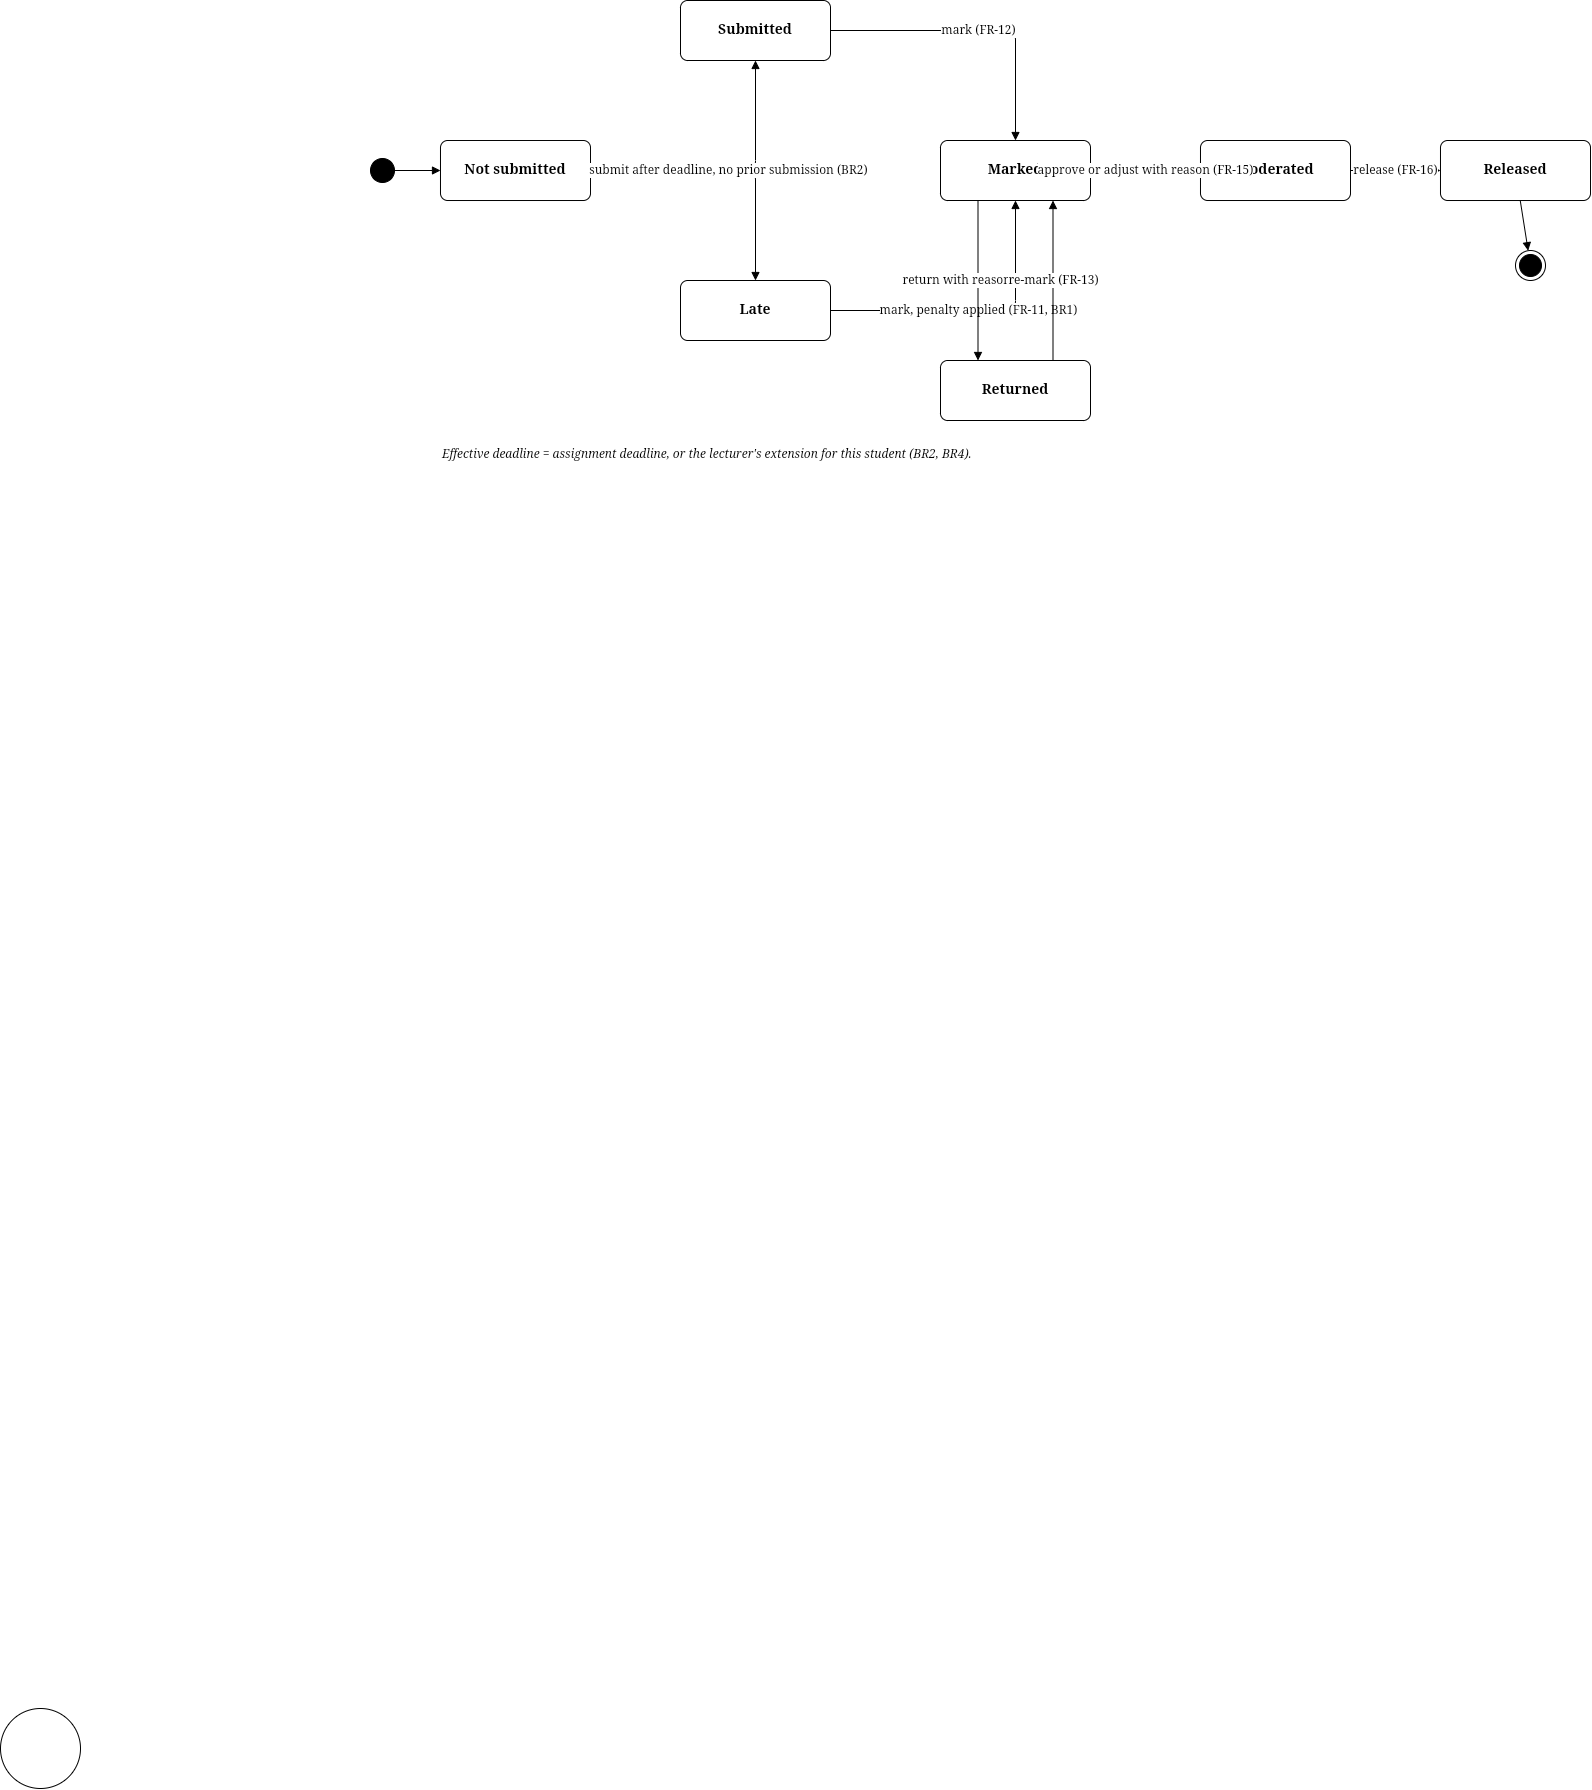

The diagram above was exported from draw.io. Its source (the exported page's mxGraphModel, read from the mxfile embedded in the PNG):
<mxGraphModel dx="2470" dy="985" grid="1" gridSize="10" guides="1" tooltips="1" connect="1" arrows="1" fold="1" page="1" pageScale="1" pageWidth="850" pageHeight="1100" math="0" shadow="0">
  <root>
    <mxCell id="0" />
    <mxCell id="1" parent="0" />
    <mxCell id="Fr91R5SKZ52Ax5hu_V_t-77" parent="1" style="ellipse;whiteSpace=wrap;html=1;shapeInside=1;" value="" vertex="1">
      <mxGeometry height="80" width="80" x="-340" y="1808" as="geometry" />
    </mxCell>
    <mxCell id="I-zNxRfILOlijwC1kmxS-1" parent="1" style="ellipse;html=1;fillColor=#000000;strokeColor=#000000;" value="" vertex="1">
      <mxGeometry height="24" width="24" x="30" y="258" as="geometry" />
    </mxCell>
    <mxCell id="I-zNxRfILOlijwC1kmxS-2" parent="1" style="rounded=1;arcSize=12;whiteSpace=wrap;html=1;fillColor=#FFFFFF;strokeColor=#000000;fontFamily=Times New Roman;fontSize=14;fontStyle=1;" value="Not submitted" vertex="1">
      <mxGeometry height="60" width="150" x="100" y="240" as="geometry" />
    </mxCell>
    <mxCell id="I-zNxRfILOlijwC1kmxS-3" parent="1" style="rounded=1;arcSize=12;whiteSpace=wrap;html=1;fillColor=#FFFFFF;strokeColor=#000000;fontFamily=Times New Roman;fontSize=14;fontStyle=1;" value="Submitted" vertex="1">
      <mxGeometry height="60" width="150" x="340" y="100" as="geometry" />
    </mxCell>
    <mxCell id="I-zNxRfILOlijwC1kmxS-4" parent="1" style="rounded=1;arcSize=12;whiteSpace=wrap;html=1;fillColor=#FFFFFF;strokeColor=#000000;fontFamily=Times New Roman;fontSize=14;fontStyle=1;" value="Late" vertex="1">
      <mxGeometry height="60" width="150" x="340" y="380" as="geometry" />
    </mxCell>
    <mxCell id="I-zNxRfILOlijwC1kmxS-5" parent="1" style="rounded=1;arcSize=12;whiteSpace=wrap;html=1;fillColor=#FFFFFF;strokeColor=#000000;fontFamily=Times New Roman;fontSize=14;fontStyle=1;" value="Marked" vertex="1">
      <mxGeometry height="60" width="150" x="600" y="240" as="geometry" />
    </mxCell>
    <mxCell id="I-zNxRfILOlijwC1kmxS-6" parent="1" style="rounded=1;arcSize=12;whiteSpace=wrap;html=1;fillColor=#FFFFFF;strokeColor=#000000;fontFamily=Times New Roman;fontSize=14;fontStyle=1;" value="Moderated" vertex="1">
      <mxGeometry height="60" width="150" x="860" y="240" as="geometry" />
    </mxCell>
    <mxCell id="I-zNxRfILOlijwC1kmxS-7" parent="1" style="rounded=1;arcSize=12;whiteSpace=wrap;html=1;fillColor=#FFFFFF;strokeColor=#000000;fontFamily=Times New Roman;fontSize=14;fontStyle=1;" value="Released" vertex="1">
      <mxGeometry height="60" width="150" x="1100" y="240" as="geometry" />
    </mxCell>
    <mxCell id="I-zNxRfILOlijwC1kmxS-8" parent="1" style="rounded=1;arcSize=12;whiteSpace=wrap;html=1;fillColor=#FFFFFF;strokeColor=#000000;fontFamily=Times New Roman;fontSize=14;fontStyle=1;" value="Returned" vertex="1">
      <mxGeometry height="60" width="150" x="600" y="460" as="geometry" />
    </mxCell>
    <mxCell id="I-zNxRfILOlijwC1kmxS-9" parent="1" style="ellipse;html=1;shape=endState;fillColor=#000000;strokeColor=#000000;" value="" vertex="1">
      <mxGeometry height="30" width="30" x="1175" y="350" as="geometry" />
    </mxCell>
    <mxCell id="I-zNxRfILOlijwC1kmxS-10" edge="1" parent="1" source="I-zNxRfILOlijwC1kmxS-1" style="endArrow=block;endFill=1;html=1;fontFamily=Times New Roman;fontSize=12;labelBackgroundColor=#FFFFFF;" target="I-zNxRfILOlijwC1kmxS-2" value="">
      <mxGeometry relative="1" as="geometry" />
    </mxCell>
    <mxCell id="I-zNxRfILOlijwC1kmxS-11" edge="1" parent="1" source="I-zNxRfILOlijwC1kmxS-2" style="endArrow=block;endFill=1;html=1;fontFamily=Times New Roman;fontSize=12;labelBackgroundColor=#FFFFFF;edgeStyle=orthogonalEdgeStyle;" target="I-zNxRfILOlijwC1kmxS-3" value="submit at or before the effective deadline (FR-09)">
      <mxGeometry relative="1" as="geometry" />
    </mxCell>
    <mxCell id="I-zNxRfILOlijwC1kmxS-12" edge="1" parent="1" source="I-zNxRfILOlijwC1kmxS-2" style="endArrow=block;endFill=1;html=1;fontFamily=Times New Roman;fontSize=12;labelBackgroundColor=#FFFFFF;edgeStyle=orthogonalEdgeStyle;" target="I-zNxRfILOlijwC1kmxS-4" value="submit after deadline, no prior submission (BR2)">
      <mxGeometry relative="1" as="geometry" />
    </mxCell>
    <mxCell id="I-zNxRfILOlijwC1kmxS-13" edge="1" parent="1" source="I-zNxRfILOlijwC1kmxS-3" style="endArrow=block;endFill=1;html=1;fontFamily=Times New Roman;fontSize=12;labelBackgroundColor=#FFFFFF;edgeStyle=orthogonalEdgeStyle;" target="I-zNxRfILOlijwC1kmxS-5" value="mark (FR-12)">
      <mxGeometry relative="1" as="geometry" />
    </mxCell>
    <mxCell id="I-zNxRfILOlijwC1kmxS-14" edge="1" parent="1" source="I-zNxRfILOlijwC1kmxS-4" style="endArrow=block;endFill=1;html=1;fontFamily=Times New Roman;fontSize=12;labelBackgroundColor=#FFFFFF;edgeStyle=orthogonalEdgeStyle;" target="I-zNxRfILOlijwC1kmxS-5" value="mark, penalty applied (FR-11, BR1)">
      <mxGeometry relative="1" as="geometry" />
    </mxCell>
    <mxCell id="I-zNxRfILOlijwC1kmxS-15" edge="1" parent="1" source="I-zNxRfILOlijwC1kmxS-5" style="endArrow=block;endFill=1;html=1;fontFamily=Times New Roman;fontSize=12;labelBackgroundColor=#FFFFFF;" target="I-zNxRfILOlijwC1kmxS-6" value="approve or adjust with reason (FR-15)">
      <mxGeometry relative="1" as="geometry" />
    </mxCell>
    <mxCell id="I-zNxRfILOlijwC1kmxS-16" edge="1" parent="1" source="I-zNxRfILOlijwC1kmxS-6" style="endArrow=block;endFill=1;html=1;fontFamily=Times New Roman;fontSize=12;labelBackgroundColor=#FFFFFF;" target="I-zNxRfILOlijwC1kmxS-7" value="release (FR-16)">
      <mxGeometry relative="1" as="geometry" />
    </mxCell>
    <mxCell id="I-zNxRfILOlijwC1kmxS-17" edge="1" parent="1" source="I-zNxRfILOlijwC1kmxS-5" style="endArrow=block;endFill=1;html=1;fontFamily=Times New Roman;fontSize=12;labelBackgroundColor=#FFFFFF;exitX=0.25;exitY=1;entryX=0.25;entryY=0;" target="I-zNxRfILOlijwC1kmxS-8" value="return with reason (FR-15)">
      <mxGeometry relative="1" as="geometry" />
    </mxCell>
    <mxCell id="I-zNxRfILOlijwC1kmxS-18" edge="1" parent="1" source="I-zNxRfILOlijwC1kmxS-8" style="endArrow=block;endFill=1;html=1;fontFamily=Times New Roman;fontSize=12;labelBackgroundColor=#FFFFFF;exitX=0.75;exitY=0;entryX=0.75;entryY=1;" target="I-zNxRfILOlijwC1kmxS-5" value="re-mark (FR-13)">
      <mxGeometry relative="1" as="geometry" />
    </mxCell>
    <mxCell id="I-zNxRfILOlijwC1kmxS-19" edge="1" parent="1" source="I-zNxRfILOlijwC1kmxS-7" style="endArrow=block;endFill=1;html=1;fontFamily=Times New Roman;fontSize=12;labelBackgroundColor=#FFFFFF;" target="I-zNxRfILOlijwC1kmxS-9" value="">
      <mxGeometry relative="1" as="geometry" />
    </mxCell>
    <mxCell id="I-zNxRfILOlijwC1kmxS-20" parent="1" style="text;html=1;align=left;fontStyle=2;fontFamily=Times New Roman;fontSize=12;" value="Effective deadline = assignment deadline, or the lecturer's extension for this student (BR2, BR4).&lt;br&amp;gt;Late work loses 10% of the maximum mark per day late (hours/24 rounded up), capped at 3 days (BR1)." vertex="1">
      <mxGeometry height="40" width="800" x="100" y="540" as="geometry" />
    </mxCell>
  </root>
</mxGraphModel>